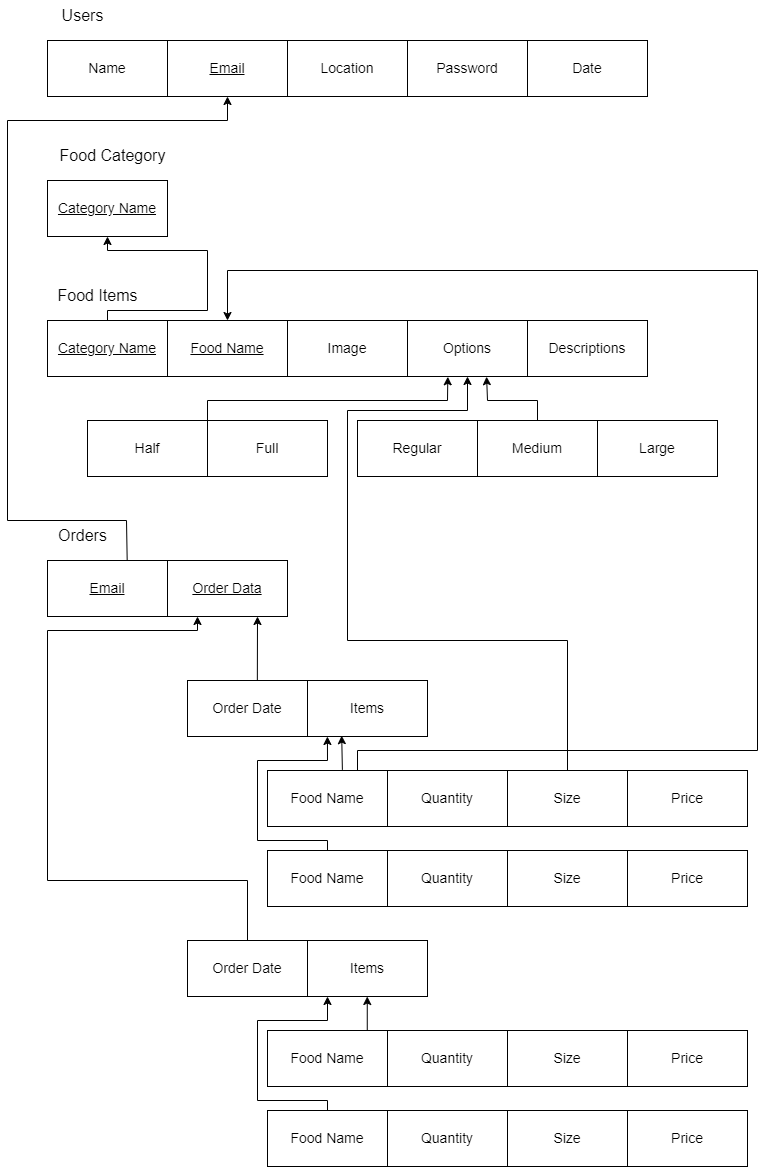

The diagram above was exported from draw.io. Its source (the exported page's mxGraphModel, read from the mxfile embedded in the PNG):
<mxGraphModel dx="1400" dy="765" grid="1" gridSize="10" guides="1" tooltips="1" connect="1" arrows="1" fold="1" page="1" pageScale="1" pageWidth="850" pageHeight="1100" math="0" shadow="0">
  <root>
    <mxCell id="0" />
    <mxCell id="1" parent="0" />
    <mxCell id="O3cf0QG3RbCjAiev0bDl-5" value="&lt;font style=&quot;font-size: 14px;&quot;&gt;Name&lt;/font&gt;" style="rounded=0;whiteSpace=wrap;html=1;" parent="1" vertex="1">
      <mxGeometry x="80" y="80" width="120" height="56" as="geometry" />
    </mxCell>
    <mxCell id="O3cf0QG3RbCjAiev0bDl-6" value="&lt;font style=&quot;font-size: 14px;&quot;&gt;&lt;u&gt;Email&lt;/u&gt;&lt;/font&gt;" style="rounded=0;whiteSpace=wrap;html=1;" parent="1" vertex="1">
      <mxGeometry x="200" y="80" width="120" height="56" as="geometry" />
    </mxCell>
    <mxCell id="O3cf0QG3RbCjAiev0bDl-7" value="&lt;font style=&quot;font-size: 14px;&quot;&gt;Date&lt;/font&gt;" style="rounded=0;whiteSpace=wrap;html=1;" parent="1" vertex="1">
      <mxGeometry x="560" y="80" width="120" height="56" as="geometry" />
    </mxCell>
    <mxCell id="O3cf0QG3RbCjAiev0bDl-8" value="&lt;font style=&quot;font-size: 14px;&quot;&gt;&lt;u&gt;Category Name&lt;/u&gt;&lt;/font&gt;" style="rounded=0;whiteSpace=wrap;html=1;" parent="1" vertex="1">
      <mxGeometry x="80" y="220" width="120" height="56" as="geometry" />
    </mxCell>
    <mxCell id="O3cf0QG3RbCjAiev0bDl-9" value="&lt;font style=&quot;font-size: 14px;&quot;&gt;Password&lt;/font&gt;" style="rounded=0;whiteSpace=wrap;html=1;" parent="1" vertex="1">
      <mxGeometry x="440" y="80" width="120" height="56" as="geometry" />
    </mxCell>
    <mxCell id="O3cf0QG3RbCjAiev0bDl-10" value="&lt;font style=&quot;font-size: 14px;&quot;&gt;Location&lt;/font&gt;" style="rounded=0;whiteSpace=wrap;html=1;" parent="1" vertex="1">
      <mxGeometry x="320" y="80" width="120" height="56" as="geometry" />
    </mxCell>
    <mxCell id="O3cf0QG3RbCjAiev0bDl-11" value="&lt;font style=&quot;font-size: 14px;&quot;&gt;&lt;u&gt;Category Name&lt;/u&gt;&lt;/font&gt;" style="rounded=0;whiteSpace=wrap;html=1;" parent="1" vertex="1">
      <mxGeometry x="80" y="360" width="120" height="56" as="geometry" />
    </mxCell>
    <mxCell id="O3cf0QG3RbCjAiev0bDl-12" value="&lt;font style=&quot;font-size: 14px;&quot;&gt;&lt;u&gt;Food Name&lt;/u&gt;&lt;/font&gt;" style="rounded=0;whiteSpace=wrap;html=1;" parent="1" vertex="1">
      <mxGeometry x="200" y="360" width="120" height="56" as="geometry" />
    </mxCell>
    <mxCell id="O3cf0QG3RbCjAiev0bDl-13" value="&lt;font style=&quot;font-size: 14px;&quot;&gt;Descriptions&lt;/font&gt;" style="rounded=0;whiteSpace=wrap;html=1;" parent="1" vertex="1">
      <mxGeometry x="560" y="360" width="120" height="56" as="geometry" />
    </mxCell>
    <mxCell id="O3cf0QG3RbCjAiev0bDl-14" value="&lt;font style=&quot;font-size: 14px;&quot;&gt;Options&lt;/font&gt;" style="rounded=0;whiteSpace=wrap;html=1;" parent="1" vertex="1">
      <mxGeometry x="440" y="360" width="120" height="56" as="geometry" />
    </mxCell>
    <mxCell id="O3cf0QG3RbCjAiev0bDl-15" value="&lt;font style=&quot;font-size: 14px;&quot;&gt;Image&lt;/font&gt;" style="rounded=0;whiteSpace=wrap;html=1;" parent="1" vertex="1">
      <mxGeometry x="320" y="360" width="120" height="56" as="geometry" />
    </mxCell>
    <mxCell id="O3cf0QG3RbCjAiev0bDl-16" value="&lt;font style=&quot;font-size: 14px;&quot;&gt;Half&lt;/font&gt;" style="rounded=0;whiteSpace=wrap;html=1;" parent="1" vertex="1">
      <mxGeometry x="120" y="460" width="120" height="56" as="geometry" />
    </mxCell>
    <mxCell id="O3cf0QG3RbCjAiev0bDl-17" value="&lt;font style=&quot;font-size: 14px;&quot;&gt;Full&lt;/font&gt;" style="rounded=0;whiteSpace=wrap;html=1;" parent="1" vertex="1">
      <mxGeometry x="240" y="460" width="120" height="56" as="geometry" />
    </mxCell>
    <mxCell id="O3cf0QG3RbCjAiev0bDl-18" value="&lt;font style=&quot;font-size: 14px;&quot;&gt;Large&lt;/font&gt;" style="rounded=0;whiteSpace=wrap;html=1;" parent="1" vertex="1">
      <mxGeometry x="630" y="460" width="120" height="56" as="geometry" />
    </mxCell>
    <mxCell id="O3cf0QG3RbCjAiev0bDl-19" value="&lt;font style=&quot;font-size: 14px;&quot;&gt;Medium&lt;/font&gt;" style="rounded=0;whiteSpace=wrap;html=1;" parent="1" vertex="1">
      <mxGeometry x="510" y="460" width="120" height="56" as="geometry" />
    </mxCell>
    <mxCell id="O3cf0QG3RbCjAiev0bDl-20" value="&lt;font style=&quot;font-size: 14px;&quot;&gt;Regular&lt;/font&gt;" style="rounded=0;whiteSpace=wrap;html=1;" parent="1" vertex="1">
      <mxGeometry x="390" y="460" width="120" height="56" as="geometry" />
    </mxCell>
    <mxCell id="O3cf0QG3RbCjAiev0bDl-21" value="&lt;font style=&quot;font-size: 14px;&quot;&gt;&lt;u&gt;Email&lt;/u&gt;&lt;/font&gt;" style="rounded=0;whiteSpace=wrap;html=1;" parent="1" vertex="1">
      <mxGeometry x="80" y="600" width="120" height="56" as="geometry" />
    </mxCell>
    <mxCell id="O3cf0QG3RbCjAiev0bDl-22" value="&lt;font style=&quot;font-size: 14px;&quot;&gt;&lt;u&gt;Order Data&lt;/u&gt;&lt;/font&gt;" style="rounded=0;whiteSpace=wrap;html=1;" parent="1" vertex="1">
      <mxGeometry x="200" y="600" width="120" height="56" as="geometry" />
    </mxCell>
    <mxCell id="O3cf0QG3RbCjAiev0bDl-26" value="&lt;font style=&quot;font-size: 14px;&quot;&gt;Order Date&lt;/font&gt;" style="rounded=0;whiteSpace=wrap;html=1;" parent="1" vertex="1">
      <mxGeometry x="220" y="720" width="120" height="56" as="geometry" />
    </mxCell>
    <mxCell id="O3cf0QG3RbCjAiev0bDl-27" value="&lt;font style=&quot;font-size: 14px;&quot;&gt;Items&lt;/font&gt;" style="rounded=0;whiteSpace=wrap;html=1;" parent="1" vertex="1">
      <mxGeometry x="340" y="720" width="120" height="56" as="geometry" />
    </mxCell>
    <mxCell id="O3cf0QG3RbCjAiev0bDl-30" value="&lt;font style=&quot;font-size: 14px;&quot;&gt;Food Name&lt;/font&gt;" style="rounded=0;whiteSpace=wrap;html=1;" parent="1" vertex="1">
      <mxGeometry x="300" y="810" width="120" height="56" as="geometry" />
    </mxCell>
    <mxCell id="O3cf0QG3RbCjAiev0bDl-31" value="&lt;font style=&quot;font-size: 14px;&quot;&gt;Quantity&lt;/font&gt;" style="rounded=0;whiteSpace=wrap;html=1;" parent="1" vertex="1">
      <mxGeometry x="420" y="810" width="120" height="56" as="geometry" />
    </mxCell>
    <mxCell id="O3cf0QG3RbCjAiev0bDl-32" value="&lt;font style=&quot;font-size: 14px;&quot;&gt;Price&lt;/font&gt;" style="rounded=0;whiteSpace=wrap;html=1;" parent="1" vertex="1">
      <mxGeometry x="660" y="810" width="120" height="56" as="geometry" />
    </mxCell>
    <mxCell id="O3cf0QG3RbCjAiev0bDl-33" value="&lt;font style=&quot;font-size: 14px;&quot;&gt;Size&lt;/font&gt;" style="rounded=0;whiteSpace=wrap;html=1;" parent="1" vertex="1">
      <mxGeometry x="540" y="810" width="120" height="56" as="geometry" />
    </mxCell>
    <mxCell id="O3cf0QG3RbCjAiev0bDl-38" value="&lt;font style=&quot;font-size: 14px;&quot;&gt;Food Name&lt;/font&gt;" style="rounded=0;whiteSpace=wrap;html=1;" parent="1" vertex="1">
      <mxGeometry x="300" y="890" width="120" height="56" as="geometry" />
    </mxCell>
    <mxCell id="O3cf0QG3RbCjAiev0bDl-39" value="&lt;font style=&quot;font-size: 14px;&quot;&gt;Quantity&lt;/font&gt;" style="rounded=0;whiteSpace=wrap;html=1;" parent="1" vertex="1">
      <mxGeometry x="420" y="890" width="120" height="56" as="geometry" />
    </mxCell>
    <mxCell id="O3cf0QG3RbCjAiev0bDl-40" value="&lt;font style=&quot;font-size: 14px;&quot;&gt;Price&lt;/font&gt;" style="rounded=0;whiteSpace=wrap;html=1;" parent="1" vertex="1">
      <mxGeometry x="660" y="890" width="120" height="56" as="geometry" />
    </mxCell>
    <mxCell id="O3cf0QG3RbCjAiev0bDl-41" value="&lt;font style=&quot;font-size: 14px;&quot;&gt;Size&lt;/font&gt;" style="rounded=0;whiteSpace=wrap;html=1;" parent="1" vertex="1">
      <mxGeometry x="540" y="890" width="120" height="56" as="geometry" />
    </mxCell>
    <mxCell id="O3cf0QG3RbCjAiev0bDl-42" value="&lt;font style=&quot;font-size: 14px;&quot;&gt;Order Date&lt;/font&gt;" style="rounded=0;whiteSpace=wrap;html=1;" parent="1" vertex="1">
      <mxGeometry x="220" y="980" width="120" height="56" as="geometry" />
    </mxCell>
    <mxCell id="O3cf0QG3RbCjAiev0bDl-43" value="&lt;font style=&quot;font-size: 14px;&quot;&gt;Items&lt;/font&gt;" style="rounded=0;whiteSpace=wrap;html=1;" parent="1" vertex="1">
      <mxGeometry x="340" y="980" width="120" height="56" as="geometry" />
    </mxCell>
    <mxCell id="O3cf0QG3RbCjAiev0bDl-44" value="&lt;font style=&quot;font-size: 14px;&quot;&gt;Food Name&lt;/font&gt;" style="rounded=0;whiteSpace=wrap;html=1;" parent="1" vertex="1">
      <mxGeometry x="300" y="1070" width="120" height="56" as="geometry" />
    </mxCell>
    <mxCell id="O3cf0QG3RbCjAiev0bDl-45" value="&lt;font style=&quot;font-size: 14px;&quot;&gt;Quantity&lt;/font&gt;" style="rounded=0;whiteSpace=wrap;html=1;" parent="1" vertex="1">
      <mxGeometry x="420" y="1070" width="120" height="56" as="geometry" />
    </mxCell>
    <mxCell id="O3cf0QG3RbCjAiev0bDl-46" value="&lt;font style=&quot;font-size: 14px;&quot;&gt;Price&lt;/font&gt;" style="rounded=0;whiteSpace=wrap;html=1;" parent="1" vertex="1">
      <mxGeometry x="660" y="1070" width="120" height="56" as="geometry" />
    </mxCell>
    <mxCell id="O3cf0QG3RbCjAiev0bDl-47" value="&lt;font style=&quot;font-size: 14px;&quot;&gt;Size&lt;/font&gt;" style="rounded=0;whiteSpace=wrap;html=1;" parent="1" vertex="1">
      <mxGeometry x="540" y="1070" width="120" height="56" as="geometry" />
    </mxCell>
    <mxCell id="O3cf0QG3RbCjAiev0bDl-48" value="&lt;font style=&quot;font-size: 14px;&quot;&gt;Food Name&lt;/font&gt;" style="rounded=0;whiteSpace=wrap;html=1;" parent="1" vertex="1">
      <mxGeometry x="300" y="1150" width="120" height="56" as="geometry" />
    </mxCell>
    <mxCell id="O3cf0QG3RbCjAiev0bDl-49" value="&lt;font style=&quot;font-size: 14px;&quot;&gt;Quantity&lt;/font&gt;" style="rounded=0;whiteSpace=wrap;html=1;" parent="1" vertex="1">
      <mxGeometry x="420" y="1150" width="120" height="56" as="geometry" />
    </mxCell>
    <mxCell id="O3cf0QG3RbCjAiev0bDl-50" value="&lt;font style=&quot;font-size: 14px;&quot;&gt;Price&lt;/font&gt;" style="rounded=0;whiteSpace=wrap;html=1;" parent="1" vertex="1">
      <mxGeometry x="660" y="1150" width="120" height="56" as="geometry" />
    </mxCell>
    <mxCell id="O3cf0QG3RbCjAiev0bDl-51" value="&lt;font style=&quot;font-size: 14px;&quot;&gt;Size&lt;/font&gt;" style="rounded=0;whiteSpace=wrap;html=1;" parent="1" vertex="1">
      <mxGeometry x="540" y="1150" width="120" height="56" as="geometry" />
    </mxCell>
    <mxCell id="O3cf0QG3RbCjAiev0bDl-52" value="&lt;font style=&quot;font-size: 16px;&quot;&gt;Users&lt;/font&gt;" style="text;html=1;align=center;verticalAlign=middle;resizable=0;points=[];autosize=1;strokeColor=none;fillColor=none;" parent="1" vertex="1">
      <mxGeometry x="80" y="40" width="70" height="30" as="geometry" />
    </mxCell>
    <mxCell id="O3cf0QG3RbCjAiev0bDl-53" value="&lt;font style=&quot;font-size: 16px;&quot;&gt;Food Category&lt;/font&gt;" style="text;html=1;align=center;verticalAlign=middle;resizable=0;points=[];autosize=1;strokeColor=none;fillColor=none;" parent="1" vertex="1">
      <mxGeometry x="80" y="180" width="130" height="30" as="geometry" />
    </mxCell>
    <mxCell id="O3cf0QG3RbCjAiev0bDl-54" value="&lt;font style=&quot;font-size: 16px;&quot;&gt;Food Items&lt;/font&gt;" style="text;html=1;align=center;verticalAlign=middle;resizable=0;points=[];autosize=1;strokeColor=none;fillColor=none;" parent="1" vertex="1">
      <mxGeometry x="80" y="320" width="100" height="30" as="geometry" />
    </mxCell>
    <mxCell id="O3cf0QG3RbCjAiev0bDl-55" value="&lt;font style=&quot;font-size: 16px;&quot;&gt;Orders&lt;/font&gt;" style="text;html=1;align=center;verticalAlign=middle;resizable=0;points=[];autosize=1;strokeColor=none;fillColor=none;" parent="1" vertex="1">
      <mxGeometry x="80" y="560" width="70" height="30" as="geometry" />
    </mxCell>
    <mxCell id="O3cf0QG3RbCjAiev0bDl-56" value="" style="endArrow=classic;html=1;rounded=0;exitX=0.5;exitY=0;exitDx=0;exitDy=0;entryX=0.5;entryY=1;entryDx=0;entryDy=0;" parent="1" source="O3cf0QG3RbCjAiev0bDl-11" target="O3cf0QG3RbCjAiev0bDl-8" edge="1">
      <mxGeometry width="50" height="50" relative="1" as="geometry">
        <mxPoint x="370" y="350" as="sourcePoint" />
        <mxPoint x="420" y="300" as="targetPoint" />
        <Array as="points">
          <mxPoint x="140" y="350" />
          <mxPoint x="240" y="350" />
          <mxPoint x="240" y="290" />
          <mxPoint x="140" y="290" />
        </Array>
      </mxGeometry>
    </mxCell>
    <mxCell id="O3cf0QG3RbCjAiev0bDl-57" value="" style="endArrow=classic;html=1;rounded=0;entryX=0.5;entryY=1;entryDx=0;entryDy=0;exitX=0.664;exitY=-0.001;exitDx=0;exitDy=0;exitPerimeter=0;" parent="1" source="O3cf0QG3RbCjAiev0bDl-21" target="O3cf0QG3RbCjAiev0bDl-6" edge="1">
      <mxGeometry width="50" height="50" relative="1" as="geometry">
        <mxPoint x="160" y="560" as="sourcePoint" />
        <mxPoint x="370" y="390" as="targetPoint" />
        <Array as="points">
          <mxPoint x="159" y="560" />
          <mxPoint x="40" y="560" />
          <mxPoint x="40" y="160" />
          <mxPoint x="260" y="160" />
        </Array>
      </mxGeometry>
    </mxCell>
    <mxCell id="O3cf0QG3RbCjAiev0bDl-58" value="" style="endArrow=classic;html=1;rounded=0;exitX=0;exitY=0;exitDx=0;exitDy=0;entryX=0.336;entryY=1.005;entryDx=0;entryDy=0;entryPerimeter=0;" parent="1" source="O3cf0QG3RbCjAiev0bDl-17" target="O3cf0QG3RbCjAiev0bDl-14" edge="1">
      <mxGeometry width="50" height="50" relative="1" as="geometry">
        <mxPoint x="580" y="390" as="sourcePoint" />
        <mxPoint x="480" y="420" as="targetPoint" />
        <Array as="points">
          <mxPoint x="240" y="440" />
          <mxPoint x="480" y="440" />
        </Array>
      </mxGeometry>
    </mxCell>
    <mxCell id="O3cf0QG3RbCjAiev0bDl-59" value="" style="endArrow=classic;html=1;rounded=0;exitX=0.5;exitY=0;exitDx=0;exitDy=0;entryX=0.659;entryY=1.003;entryDx=0;entryDy=0;entryPerimeter=0;" parent="1" source="O3cf0QG3RbCjAiev0bDl-19" target="O3cf0QG3RbCjAiev0bDl-14" edge="1">
      <mxGeometry width="50" height="50" relative="1" as="geometry">
        <mxPoint x="520" y="420" as="sourcePoint" />
        <mxPoint x="570" y="370" as="targetPoint" />
        <Array as="points">
          <mxPoint x="570" y="440" />
          <mxPoint x="520" y="440" />
        </Array>
      </mxGeometry>
    </mxCell>
    <mxCell id="O3cf0QG3RbCjAiev0bDl-61" value="" style="endArrow=classic;html=1;rounded=0;exitX=0.5;exitY=0;exitDx=0;exitDy=0;entryX=0.25;entryY=1;entryDx=0;entryDy=0;" parent="1" source="O3cf0QG3RbCjAiev0bDl-42" target="O3cf0QG3RbCjAiev0bDl-22" edge="1">
      <mxGeometry width="50" height="50" relative="1" as="geometry">
        <mxPoint x="230" y="770" as="sourcePoint" />
        <mxPoint x="90" y="700" as="targetPoint" />
        <Array as="points">
          <mxPoint x="280" y="920" />
          <mxPoint x="80" y="920" />
          <mxPoint x="80" y="670" />
          <mxPoint x="230" y="670" />
        </Array>
      </mxGeometry>
    </mxCell>
    <mxCell id="O3cf0QG3RbCjAiev0bDl-63" value="" style="endArrow=classic;html=1;rounded=0;exitX=0.5;exitY=0;exitDx=0;exitDy=0;entryX=0.166;entryY=1;entryDx=0;entryDy=0;entryPerimeter=0;" parent="1" source="O3cf0QG3RbCjAiev0bDl-38" target="O3cf0QG3RbCjAiev0bDl-27" edge="1">
      <mxGeometry width="50" height="50" relative="1" as="geometry">
        <mxPoint x="300" y="840" as="sourcePoint" />
        <mxPoint x="360" y="780" as="targetPoint" />
        <Array as="points">
          <mxPoint x="360" y="880" />
          <mxPoint x="290" y="880" />
          <mxPoint x="290" y="800" />
          <mxPoint x="360" y="800" />
        </Array>
      </mxGeometry>
    </mxCell>
    <mxCell id="O3cf0QG3RbCjAiev0bDl-64" value="" style="endArrow=classic;html=1;rounded=0;entryX=0.5;entryY=1;entryDx=0;entryDy=0;exitX=0.834;exitY=-0.003;exitDx=0;exitDy=0;exitPerimeter=0;" parent="1" edge="1">
      <mxGeometry width="50" height="50" relative="1" as="geometry">
        <mxPoint x="399.76" y="1070" as="sourcePoint" />
        <mxPoint x="399.76" y="1036" as="targetPoint" />
      </mxGeometry>
    </mxCell>
    <mxCell id="O3cf0QG3RbCjAiev0bDl-65" value="" style="endArrow=classic;html=1;rounded=0;exitX=0.5;exitY=0;exitDx=0;exitDy=0;entryX=0.166;entryY=1;entryDx=0;entryDy=0;entryPerimeter=0;" parent="1" edge="1">
      <mxGeometry width="50" height="50" relative="1" as="geometry">
        <mxPoint x="360" y="1150" as="sourcePoint" />
        <mxPoint x="360" y="1036" as="targetPoint" />
        <Array as="points">
          <mxPoint x="360" y="1140" />
          <mxPoint x="290" y="1140" />
          <mxPoint x="290" y="1060" />
          <mxPoint x="360" y="1060" />
        </Array>
      </mxGeometry>
    </mxCell>
    <mxCell id="eWOYe2hKMd5rCOdA-dpp-2" value="" style="endArrow=classic;html=1;rounded=0;entryX=0.75;entryY=1;entryDx=0;entryDy=0;exitX=0.582;exitY=0.009;exitDx=0;exitDy=0;exitPerimeter=0;" edge="1" parent="1" source="O3cf0QG3RbCjAiev0bDl-26" target="O3cf0QG3RbCjAiev0bDl-22">
      <mxGeometry width="50" height="50" relative="1" as="geometry">
        <mxPoint x="290" y="710" as="sourcePoint" />
        <mxPoint x="650" y="880" as="targetPoint" />
      </mxGeometry>
    </mxCell>
    <mxCell id="eWOYe2hKMd5rCOdA-dpp-4" value="" style="endArrow=classic;html=1;rounded=0;entryX=0.5;entryY=0;entryDx=0;entryDy=0;exitX=0.75;exitY=0;exitDx=0;exitDy=0;" edge="1" parent="1" source="O3cf0QG3RbCjAiev0bDl-30" target="O3cf0QG3RbCjAiev0bDl-12">
      <mxGeometry width="50" height="50" relative="1" as="geometry">
        <mxPoint x="400" y="790" as="sourcePoint" />
        <mxPoint x="590" y="660" as="targetPoint" />
        <Array as="points">
          <mxPoint x="390" y="790" />
          <mxPoint x="790" y="790" />
          <mxPoint x="790" y="310" />
          <mxPoint x="260" y="310" />
        </Array>
      </mxGeometry>
    </mxCell>
    <mxCell id="eWOYe2hKMd5rCOdA-dpp-5" value="" style="endArrow=classic;html=1;rounded=0;entryX=0.285;entryY=0.985;entryDx=0;entryDy=0;exitX=0.624;exitY=-0.011;exitDx=0;exitDy=0;exitPerimeter=0;entryPerimeter=0;" edge="1" parent="1" source="O3cf0QG3RbCjAiev0bDl-30" target="O3cf0QG3RbCjAiev0bDl-27">
      <mxGeometry width="50" height="50" relative="1" as="geometry">
        <mxPoint x="620" y="560" as="sourcePoint" />
        <mxPoint x="670" y="510" as="targetPoint" />
      </mxGeometry>
    </mxCell>
    <mxCell id="eWOYe2hKMd5rCOdA-dpp-6" value="" style="endArrow=classic;html=1;rounded=0;entryX=0.5;entryY=1;entryDx=0;entryDy=0;exitX=0.5;exitY=0;exitDx=0;exitDy=0;" edge="1" parent="1" source="O3cf0QG3RbCjAiev0bDl-33" target="O3cf0QG3RbCjAiev0bDl-14">
      <mxGeometry width="50" height="50" relative="1" as="geometry">
        <mxPoint x="600" y="680" as="sourcePoint" />
        <mxPoint x="500" y="420" as="targetPoint" />
        <Array as="points">
          <mxPoint x="600" y="680" />
          <mxPoint x="380" y="680" />
          <mxPoint x="380" y="450" />
          <mxPoint x="500" y="450" />
        </Array>
      </mxGeometry>
    </mxCell>
  </root>
</mxGraphModel>